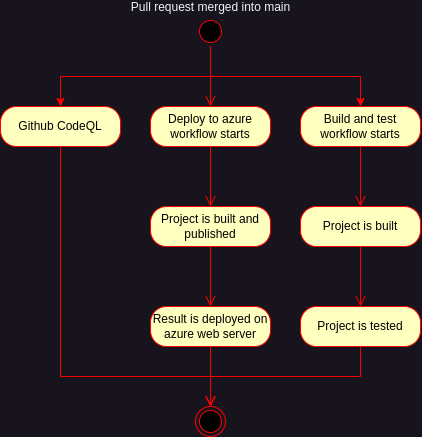

The diagram above was exported from draw.io. Its source (the exported page's mxGraphModel, read from the mxfile embedded in the PNG):
<mxGraphModel dx="884" dy="524" grid="1" gridSize="10" guides="1" tooltips="1" connect="1" arrows="1" fold="1" page="1" pageScale="1" pageWidth="827" pageHeight="1169" math="0" shadow="0">
  <root>
    <mxCell id="0" />
    <mxCell id="1" parent="0" />
    <mxCell id="uaT1yTwPnRlZw-gUc_VZ-19" style="edgeStyle=orthogonalEdgeStyle;rounded=0;orthogonalLoop=1;jettySize=auto;html=1;fontColor=none;noLabel=1;labelBackgroundColor=#FF3333;strokeColor=#FF0000;" edge="1" parent="1" source="uaT1yTwPnRlZw-gUc_VZ-1" target="uaT1yTwPnRlZw-gUc_VZ-11">
      <mxGeometry relative="1" as="geometry">
        <Array as="points">
          <mxPoint x="230" y="140" />
          <mxPoint x="380" y="140" />
        </Array>
      </mxGeometry>
    </mxCell>
    <mxCell id="uaT1yTwPnRlZw-gUc_VZ-22" style="edgeStyle=orthogonalEdgeStyle;rounded=0;orthogonalLoop=1;jettySize=auto;html=1;entryX=0.5;entryY=0;entryDx=0;entryDy=0;strokeColor=#FF0000;" edge="1" parent="1" source="uaT1yTwPnRlZw-gUc_VZ-1" target="uaT1yTwPnRlZw-gUc_VZ-20">
      <mxGeometry relative="1" as="geometry">
        <Array as="points">
          <mxPoint x="230" y="140" />
          <mxPoint x="80" y="140" />
        </Array>
      </mxGeometry>
    </mxCell>
    <mxCell id="uaT1yTwPnRlZw-gUc_VZ-1" value="Pull request merged into main" style="ellipse;html=1;shape=startState;fillColor=#000000;strokeColor=#ff0000;spacingTop=-48;" vertex="1" parent="1">
      <mxGeometry x="215" y="80" width="30" height="30" as="geometry" />
    </mxCell>
    <mxCell id="uaT1yTwPnRlZw-gUc_VZ-2" value="" style="edgeStyle=orthogonalEdgeStyle;html=1;verticalAlign=bottom;endArrow=open;endSize=8;strokeColor=#ff0000;rounded=0;" edge="1" source="uaT1yTwPnRlZw-gUc_VZ-1" parent="1">
      <mxGeometry relative="1" as="geometry">
        <mxPoint x="230" y="170" as="targetPoint" />
      </mxGeometry>
    </mxCell>
    <mxCell id="uaT1yTwPnRlZw-gUc_VZ-4" value="Deploy to azure workflow starts" style="rounded=1;whiteSpace=wrap;html=1;arcSize=40;fontColor=#000000;fillColor=#ffffc0;strokeColor=#ff0000;" vertex="1" parent="1">
      <mxGeometry x="170" y="170" width="120" height="40" as="geometry" />
    </mxCell>
    <mxCell id="uaT1yTwPnRlZw-gUc_VZ-5" value="" style="edgeStyle=orthogonalEdgeStyle;html=1;verticalAlign=bottom;endArrow=open;endSize=8;strokeColor=#ff0000;rounded=0;" edge="1" source="uaT1yTwPnRlZw-gUc_VZ-4" parent="1">
      <mxGeometry relative="1" as="geometry">
        <mxPoint x="230" y="270" as="targetPoint" />
      </mxGeometry>
    </mxCell>
    <mxCell id="uaT1yTwPnRlZw-gUc_VZ-6" value="Project is built and published" style="rounded=1;whiteSpace=wrap;html=1;arcSize=40;fontColor=#000000;fillColor=#ffffc0;strokeColor=#ff0000;" vertex="1" parent="1">
      <mxGeometry x="170" y="270" width="120" height="40" as="geometry" />
    </mxCell>
    <mxCell id="uaT1yTwPnRlZw-gUc_VZ-7" value="" style="edgeStyle=orthogonalEdgeStyle;html=1;verticalAlign=bottom;endArrow=open;endSize=8;strokeColor=#ff0000;rounded=0;" edge="1" source="uaT1yTwPnRlZw-gUc_VZ-6" parent="1">
      <mxGeometry relative="1" as="geometry">
        <mxPoint x="230" y="370" as="targetPoint" />
      </mxGeometry>
    </mxCell>
    <mxCell id="uaT1yTwPnRlZw-gUc_VZ-8" value="Result is deployed on azure web server" style="rounded=1;whiteSpace=wrap;html=1;arcSize=40;fontColor=#000000;fillColor=#ffffc0;strokeColor=#ff0000;" vertex="1" parent="1">
      <mxGeometry x="170" y="370" width="120" height="40" as="geometry" />
    </mxCell>
    <mxCell id="uaT1yTwPnRlZw-gUc_VZ-9" value="" style="edgeStyle=orthogonalEdgeStyle;html=1;verticalAlign=bottom;endArrow=open;endSize=8;strokeColor=#ff0000;rounded=0;" edge="1" source="uaT1yTwPnRlZw-gUc_VZ-8" parent="1">
      <mxGeometry relative="1" as="geometry">
        <mxPoint x="230" y="470" as="targetPoint" />
      </mxGeometry>
    </mxCell>
    <mxCell id="uaT1yTwPnRlZw-gUc_VZ-10" value="" style="ellipse;html=1;shape=endState;fillColor=#000000;strokeColor=#ff0000;" vertex="1" parent="1">
      <mxGeometry x="215" y="470" width="30" height="30" as="geometry" />
    </mxCell>
    <mxCell id="uaT1yTwPnRlZw-gUc_VZ-11" value="Build and test workflow starts" style="rounded=1;whiteSpace=wrap;html=1;arcSize=40;fontColor=#000000;fillColor=#ffffc0;strokeColor=#ff0000;" vertex="1" parent="1">
      <mxGeometry x="320" y="170" width="120" height="40" as="geometry" />
    </mxCell>
    <mxCell id="uaT1yTwPnRlZw-gUc_VZ-12" value="" style="edgeStyle=orthogonalEdgeStyle;html=1;verticalAlign=bottom;endArrow=open;endSize=8;strokeColor=#ff0000;rounded=0;" edge="1" source="uaT1yTwPnRlZw-gUc_VZ-11" parent="1">
      <mxGeometry relative="1" as="geometry">
        <mxPoint x="380" y="270" as="targetPoint" />
      </mxGeometry>
    </mxCell>
    <mxCell id="uaT1yTwPnRlZw-gUc_VZ-13" value="Project is built" style="rounded=1;whiteSpace=wrap;html=1;arcSize=40;fontColor=#000000;fillColor=#ffffc0;strokeColor=#ff0000;" vertex="1" parent="1">
      <mxGeometry x="320" y="270" width="120" height="40" as="geometry" />
    </mxCell>
    <mxCell id="uaT1yTwPnRlZw-gUc_VZ-14" value="" style="edgeStyle=orthogonalEdgeStyle;html=1;verticalAlign=bottom;endArrow=open;endSize=8;strokeColor=#ff0000;rounded=0;" edge="1" source="uaT1yTwPnRlZw-gUc_VZ-13" parent="1">
      <mxGeometry relative="1" as="geometry">
        <mxPoint x="380" y="370" as="targetPoint" />
      </mxGeometry>
    </mxCell>
    <mxCell id="uaT1yTwPnRlZw-gUc_VZ-17" value="Project is tested" style="rounded=1;whiteSpace=wrap;html=1;arcSize=40;fontColor=#000000;fillColor=#ffffc0;strokeColor=#ff0000;" vertex="1" parent="1">
      <mxGeometry x="320" y="370" width="120" height="40" as="geometry" />
    </mxCell>
    <mxCell id="uaT1yTwPnRlZw-gUc_VZ-18" value="" style="edgeStyle=orthogonalEdgeStyle;html=1;verticalAlign=bottom;endArrow=open;endSize=8;strokeColor=#ff0000;rounded=0;entryX=0.5;entryY=0;entryDx=0;entryDy=0;" edge="1" source="uaT1yTwPnRlZw-gUc_VZ-17" parent="1" target="uaT1yTwPnRlZw-gUc_VZ-10">
      <mxGeometry relative="1" as="geometry">
        <mxPoint x="380" y="470" as="targetPoint" />
        <Array as="points">
          <mxPoint x="380" y="440" />
          <mxPoint x="230" y="440" />
        </Array>
      </mxGeometry>
    </mxCell>
    <mxCell id="uaT1yTwPnRlZw-gUc_VZ-20" value="Github CodeQL" style="rounded=1;whiteSpace=wrap;html=1;arcSize=40;fontColor=#000000;fillColor=#ffffc0;strokeColor=#ff0000;" vertex="1" parent="1">
      <mxGeometry x="20" y="170" width="120" height="40" as="geometry" />
    </mxCell>
    <mxCell id="uaT1yTwPnRlZw-gUc_VZ-21" value="" style="edgeStyle=orthogonalEdgeStyle;html=1;verticalAlign=bottom;endArrow=open;endSize=8;strokeColor=#ff0000;rounded=0;entryX=0.5;entryY=0;entryDx=0;entryDy=0;" edge="1" source="uaT1yTwPnRlZw-gUc_VZ-20" parent="1" target="uaT1yTwPnRlZw-gUc_VZ-10">
      <mxGeometry relative="1" as="geometry">
        <mxPoint x="80" y="270" as="targetPoint" />
        <Array as="points">
          <mxPoint x="80" y="440" />
          <mxPoint x="230" y="440" />
        </Array>
      </mxGeometry>
    </mxCell>
  </root>
</mxGraphModel>